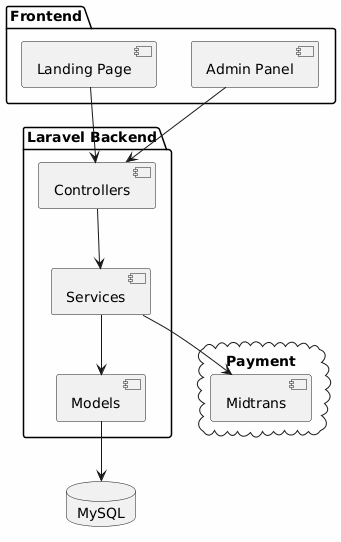

The diagram above was rendered by PlantUML. Its source (embedded in the PNG):
@startuml
skinparam backgroundColor #FEFEFE

  package "Frontend" {
    [Landing Page] as LP
    [Admin Panel] as AP
  }

  package "Laravel Backend" {
    [Controllers] as Ctrl
    [Services] as Svc
    [Models] as Model
  }

  database "MySQL" as DB

  cloud "Payment" {
    [Midtrans] as MT
  }

  LP --> Ctrl
  AP --> Ctrl
  Ctrl --> Svc
  Svc --> Model
  Model --> DB
  Svc --> MT
@enduml